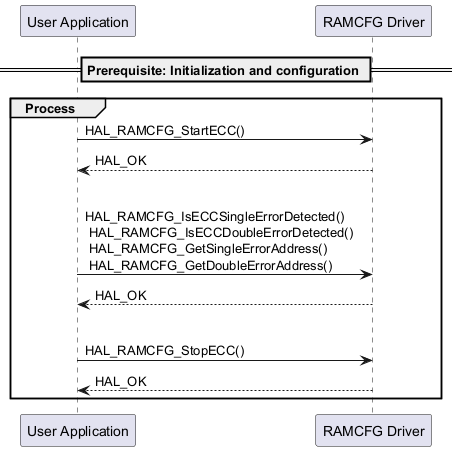

The diagram above was rendered by PlantUML. Its source (embedded in the PNG):
@startuml
participant "User Application" as part1
participant "RAMCFG Driver" as part3

== Prerequisite: Initialization and configuration ==

group Process
part1->part3 : HAL_RAMCFG_StartECC()
part3 --> part1 : HAL_OK
|||
part1->part3 : HAL_RAMCFG_IsECCSingleErrorDetected() \n HAL_RAMCFG_IsECCDoubleErrorDetected() \n HAL_RAMCFG_GetSingleErrorAddress() \n HAL_RAMCFG_GetDoubleErrorAddress()
part3 --> part1 : HAL_OK
|||
part1->part3 : HAL_RAMCFG_StopECC()
part3 --> part1 : HAL_OK
end
@enduml